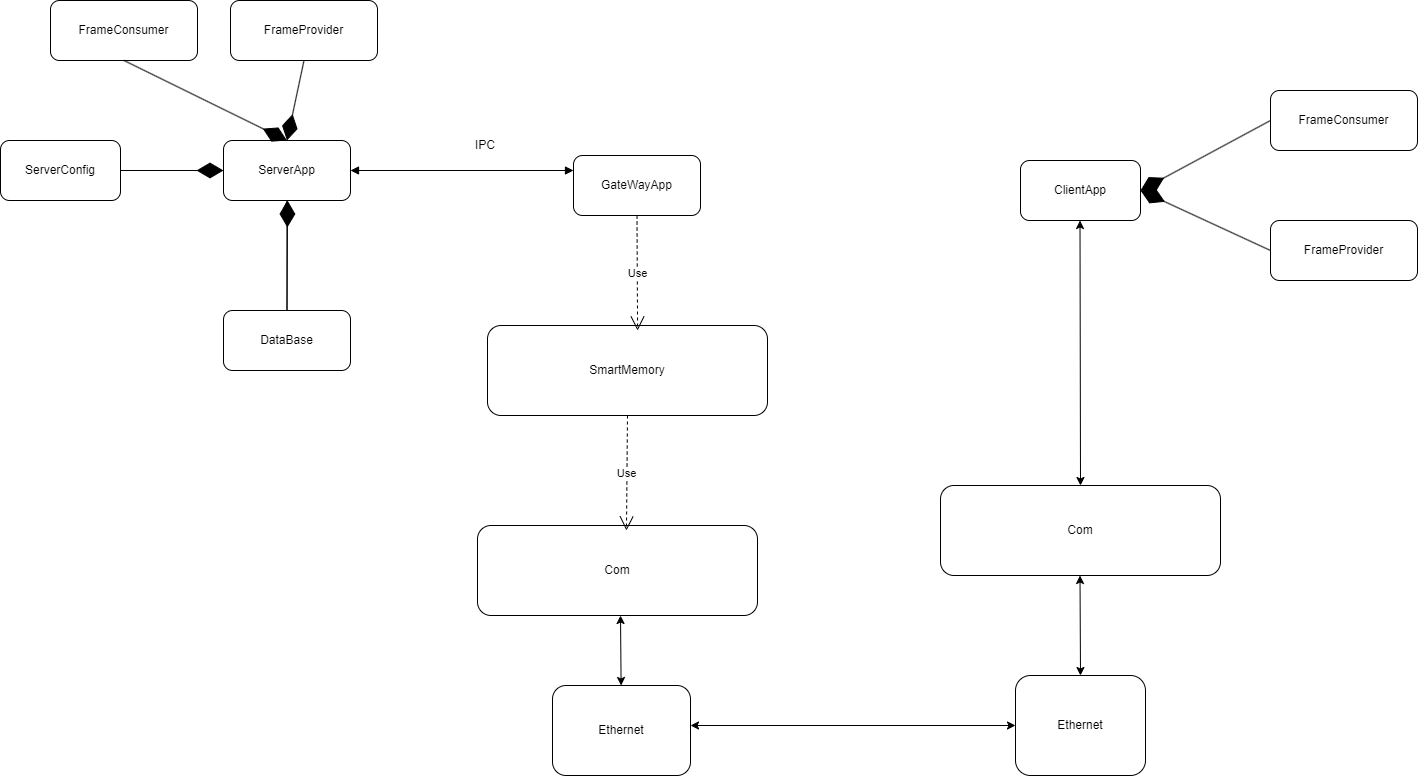

The diagram above was exported from draw.io. Its source (the exported page's mxGraphModel, read from the mxfile embedded in the PNG):
<mxGraphModel dx="3674" dy="1124" grid="1" gridSize="10" guides="1" tooltips="1" connect="1" arrows="1" fold="1" page="1" pageScale="1" pageWidth="827" pageHeight="1169" math="0" shadow="0">
  <root>
    <mxCell id="0" />
    <mxCell id="1" parent="0" />
    <mxCell id="6lCz7q3sI87_tBn_nJBf-1" value="Com" style="rounded=1;whiteSpace=wrap;html=1;" parent="1" vertex="1">
      <mxGeometry x="-573" y="600" width="280" height="90" as="geometry" />
    </mxCell>
    <mxCell id="UMJkBOS-DvjC81DpuDje-1" value="Ethernet" style="rounded=1;whiteSpace=wrap;html=1;" parent="1" vertex="1">
      <mxGeometry x="-498" y="760" width="138" height="90" as="geometry" />
    </mxCell>
    <mxCell id="UMJkBOS-DvjC81DpuDje-7" value="ServerApp" style="rounded=1;whiteSpace=wrap;html=1;" parent="1" vertex="1">
      <mxGeometry x="-827" y="215" width="127" height="60" as="geometry" />
    </mxCell>
    <mxCell id="UMJkBOS-DvjC81DpuDje-9" value="ClientApp" style="rounded=1;whiteSpace=wrap;html=1;" parent="1" vertex="1">
      <mxGeometry x="-30" y="235" width="120" height="60" as="geometry" />
    </mxCell>
    <mxCell id="-q8ahugCYAq6Jgc5UOgQ-1" value="ServerConfig" style="rounded=1;whiteSpace=wrap;html=1;" vertex="1" parent="1">
      <mxGeometry x="-1050" y="215" width="120" height="60" as="geometry" />
    </mxCell>
    <mxCell id="-q8ahugCYAq6Jgc5UOgQ-6" value="FrameConsumer" style="rounded=1;whiteSpace=wrap;html=1;" vertex="1" parent="1">
      <mxGeometry x="-1000" y="75" width="147" height="60" as="geometry" />
    </mxCell>
    <mxCell id="-q8ahugCYAq6Jgc5UOgQ-8" value="" style="endArrow=diamondThin;endFill=1;endSize=24;html=1;rounded=0;entryX=0.5;entryY=0;entryDx=0;entryDy=0;exitX=0.5;exitY=1;exitDx=0;exitDy=0;" edge="1" parent="1" source="-q8ahugCYAq6Jgc5UOgQ-6" target="UMJkBOS-DvjC81DpuDje-7">
      <mxGeometry width="160" relative="1" as="geometry">
        <mxPoint x="-530" y="395.5" as="sourcePoint" />
        <mxPoint x="-390" y="395" as="targetPoint" />
      </mxGeometry>
    </mxCell>
    <mxCell id="-q8ahugCYAq6Jgc5UOgQ-9" value="" style="endArrow=diamondThin;endFill=1;endSize=24;html=1;rounded=0;exitX=1;exitY=0.5;exitDx=0;exitDy=0;entryX=0;entryY=0.5;entryDx=0;entryDy=0;" edge="1" parent="1" source="-q8ahugCYAq6Jgc5UOgQ-1" target="UMJkBOS-DvjC81DpuDje-7">
      <mxGeometry width="160" relative="1" as="geometry">
        <mxPoint x="-530" y="444.5" as="sourcePoint" />
        <mxPoint x="-370" y="444.5" as="targetPoint" />
      </mxGeometry>
    </mxCell>
    <mxCell id="-q8ahugCYAq6Jgc5UOgQ-28" value="" style="edgeStyle=orthogonalEdgeStyle;rounded=0;orthogonalLoop=1;jettySize=auto;html=1;" edge="1" parent="1" source="-q8ahugCYAq6Jgc5UOgQ-15" target="UMJkBOS-DvjC81DpuDje-7">
      <mxGeometry relative="1" as="geometry" />
    </mxCell>
    <mxCell id="-q8ahugCYAq6Jgc5UOgQ-15" value="DataBase" style="rounded=1;whiteSpace=wrap;html=1;" vertex="1" parent="1">
      <mxGeometry x="-827" y="385" width="127" height="60" as="geometry" />
    </mxCell>
    <mxCell id="-q8ahugCYAq6Jgc5UOgQ-17" value="" style="endArrow=diamondThin;endFill=1;endSize=24;html=1;rounded=0;exitX=0.5;exitY=0;exitDx=0;exitDy=0;" edge="1" parent="1" source="-q8ahugCYAq6Jgc5UOgQ-15">
      <mxGeometry width="160" relative="1" as="geometry">
        <mxPoint x="-763" y="380" as="sourcePoint" />
        <mxPoint x="-763" y="275" as="targetPoint" />
      </mxGeometry>
    </mxCell>
    <mxCell id="-q8ahugCYAq6Jgc5UOgQ-18" value="FrameProvider" style="rounded=1;whiteSpace=wrap;html=1;" vertex="1" parent="1">
      <mxGeometry x="-820" y="75" width="147" height="60" as="geometry" />
    </mxCell>
    <mxCell id="-q8ahugCYAq6Jgc5UOgQ-19" value="" style="endArrow=diamondThin;endFill=1;endSize=24;html=1;rounded=0;entryX=0.5;entryY=0;entryDx=0;entryDy=0;exitX=0.5;exitY=1;exitDx=0;exitDy=0;" edge="1" parent="1" source="-q8ahugCYAq6Jgc5UOgQ-18" target="UMJkBOS-DvjC81DpuDje-7">
      <mxGeometry width="160" relative="1" as="geometry">
        <mxPoint x="-470" y="285" as="sourcePoint" />
        <mxPoint x="-310" y="285" as="targetPoint" />
      </mxGeometry>
    </mxCell>
    <mxCell id="-q8ahugCYAq6Jgc5UOgQ-20" value="Com" style="rounded=1;whiteSpace=wrap;html=1;" vertex="1" parent="1">
      <mxGeometry x="-110" y="560" width="280" height="90" as="geometry" />
    </mxCell>
    <mxCell id="-q8ahugCYAq6Jgc5UOgQ-21" value="FrameConsumer" style="rounded=1;whiteSpace=wrap;html=1;" vertex="1" parent="1">
      <mxGeometry x="220" y="165" width="147" height="60" as="geometry" />
    </mxCell>
    <mxCell id="-q8ahugCYAq6Jgc5UOgQ-22" value="FrameProvider" style="rounded=1;whiteSpace=wrap;html=1;" vertex="1" parent="1">
      <mxGeometry x="220" y="295" width="147" height="60" as="geometry" />
    </mxCell>
    <mxCell id="-q8ahugCYAq6Jgc5UOgQ-23" value="" style="endArrow=diamondThin;endFill=1;endSize=24;html=1;rounded=0;entryX=1;entryY=0.5;entryDx=0;entryDy=0;exitX=0;exitY=0.5;exitDx=0;exitDy=0;" edge="1" parent="1" source="-q8ahugCYAq6Jgc5UOgQ-22" target="UMJkBOS-DvjC81DpuDje-9">
      <mxGeometry width="160" relative="1" as="geometry">
        <mxPoint x="367" y="475" as="sourcePoint" />
        <mxPoint x="227" y="425" as="targetPoint" />
      </mxGeometry>
    </mxCell>
    <mxCell id="-q8ahugCYAq6Jgc5UOgQ-24" value="" style="endArrow=diamondThin;endFill=1;endSize=24;html=1;rounded=0;entryX=1;entryY=0.5;entryDx=0;entryDy=0;exitX=0;exitY=0.5;exitDx=0;exitDy=0;" edge="1" parent="1" target="UMJkBOS-DvjC81DpuDje-9">
      <mxGeometry width="160" relative="1" as="geometry">
        <mxPoint x="220" y="195" as="sourcePoint" />
        <mxPoint x="80" y="145" as="targetPoint" />
      </mxGeometry>
    </mxCell>
    <mxCell id="-q8ahugCYAq6Jgc5UOgQ-25" value="GateWayApp" style="rounded=1;whiteSpace=wrap;html=1;" vertex="1" parent="1">
      <mxGeometry x="-477" y="230" width="127" height="60" as="geometry" />
    </mxCell>
    <mxCell id="-q8ahugCYAq6Jgc5UOgQ-26" value="" style="endArrow=block;startArrow=block;endFill=1;startFill=1;html=1;rounded=0;entryX=0;entryY=0.25;entryDx=0;entryDy=0;exitX=1;exitY=0.5;exitDx=0;exitDy=0;" edge="1" parent="1" source="UMJkBOS-DvjC81DpuDje-7" target="-q8ahugCYAq6Jgc5UOgQ-25">
      <mxGeometry width="160" relative="1" as="geometry">
        <mxPoint x="-813" y="244.5" as="sourcePoint" />
        <mxPoint x="-653" y="244.5" as="targetPoint" />
      </mxGeometry>
    </mxCell>
    <mxCell id="-q8ahugCYAq6Jgc5UOgQ-27" value="IPC" style="text;html=1;align=center;verticalAlign=middle;whiteSpace=wrap;rounded=0;" vertex="1" parent="1">
      <mxGeometry x="-640" y="205" width="150" height="30" as="geometry" />
    </mxCell>
    <mxCell id="-q8ahugCYAq6Jgc5UOgQ-29" value="Ethernet" style="rounded=1;whiteSpace=wrap;html=1;" vertex="1" parent="1">
      <mxGeometry x="-35" y="750" width="130" height="100" as="geometry" />
    </mxCell>
    <mxCell id="-q8ahugCYAq6Jgc5UOgQ-31" value="" style="endArrow=classic;startArrow=classic;html=1;rounded=0;entryX=0;entryY=0.5;entryDx=0;entryDy=0;" edge="1" parent="1" target="-q8ahugCYAq6Jgc5UOgQ-29">
      <mxGeometry width="50" height="50" relative="1" as="geometry">
        <mxPoint x="-360" y="800" as="sourcePoint" />
        <mxPoint x="-318" y="750" as="targetPoint" />
      </mxGeometry>
    </mxCell>
    <mxCell id="-q8ahugCYAq6Jgc5UOgQ-32" value="" style="endArrow=classic;startArrow=classic;html=1;rounded=0;" edge="1" parent="1" source="UMJkBOS-DvjC81DpuDje-1">
      <mxGeometry width="50" height="50" relative="1" as="geometry">
        <mxPoint x="-480" y="740" as="sourcePoint" />
        <mxPoint x="-430" y="690" as="targetPoint" />
      </mxGeometry>
    </mxCell>
    <mxCell id="-q8ahugCYAq6Jgc5UOgQ-33" value="" style="endArrow=classic;startArrow=classic;html=1;rounded=0;exitX=0.5;exitY=0;exitDx=0;exitDy=0;" edge="1" parent="1" source="-q8ahugCYAq6Jgc5UOgQ-29">
      <mxGeometry width="50" height="50" relative="1" as="geometry">
        <mxPoint x="30.5" y="720" as="sourcePoint" />
        <mxPoint x="29.5" y="650" as="targetPoint" />
      </mxGeometry>
    </mxCell>
    <mxCell id="-q8ahugCYAq6Jgc5UOgQ-34" value="SmartMemory" style="rounded=1;whiteSpace=wrap;html=1;" vertex="1" parent="1">
      <mxGeometry x="-563" y="400" width="280" height="90" as="geometry" />
    </mxCell>
    <mxCell id="-q8ahugCYAq6Jgc5UOgQ-35" value="Use" style="endArrow=open;endSize=12;dashed=1;html=1;rounded=0;exitX=0.5;exitY=1;exitDx=0;exitDy=0;entryX=0.532;entryY=0.056;entryDx=0;entryDy=0;entryPerimeter=0;" edge="1" parent="1" source="-q8ahugCYAq6Jgc5UOgQ-34" target="6lCz7q3sI87_tBn_nJBf-1">
      <mxGeometry width="160" relative="1" as="geometry">
        <mxPoint x="-290" y="490" as="sourcePoint" />
        <mxPoint x="-130" y="490" as="targetPoint" />
      </mxGeometry>
    </mxCell>
    <mxCell id="-q8ahugCYAq6Jgc5UOgQ-36" value="Use" style="endArrow=open;endSize=12;dashed=1;html=1;rounded=0;exitX=0.5;exitY=1;exitDx=0;exitDy=0;entryX=0.536;entryY=0.056;entryDx=0;entryDy=0;entryPerimeter=0;" edge="1" parent="1" source="-q8ahugCYAq6Jgc5UOgQ-25" target="-q8ahugCYAq6Jgc5UOgQ-34">
      <mxGeometry width="160" relative="1" as="geometry">
        <mxPoint x="-290" y="490" as="sourcePoint" />
        <mxPoint x="-130" y="490" as="targetPoint" />
      </mxGeometry>
    </mxCell>
    <mxCell id="-q8ahugCYAq6Jgc5UOgQ-39" value="" style="endArrow=classic;startArrow=classic;html=1;rounded=0;exitX=0.5;exitY=0;exitDx=0;exitDy=0;" edge="1" parent="1" source="-q8ahugCYAq6Jgc5UOgQ-20">
      <mxGeometry width="50" height="50" relative="1" as="geometry">
        <mxPoint x="30" y="395" as="sourcePoint" />
        <mxPoint x="29.5" y="295" as="targetPoint" />
      </mxGeometry>
    </mxCell>
  </root>
</mxGraphModel>